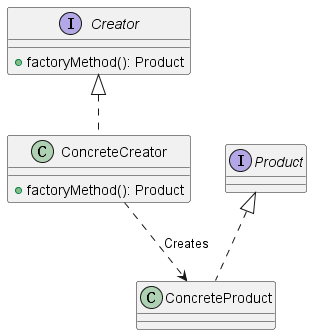

The diagram above was rendered by PlantUML. Its source (embedded in the PNG):
@startuml
!define RECTANGLE class

interface "Creator" as Creator {
    +factoryMethod(): Product
}

class "ConcreteCreator" as ConcreteCreator {
    +factoryMethod(): Product
}

interface "Product" as Product {
}

class "ConcreteProduct" as ConcreteProduct {
}

Creator <|.. ConcreteCreator
Product <|.. ConcreteProduct
ConcreteCreator ..> ConcreteProduct : Creates

@enduml